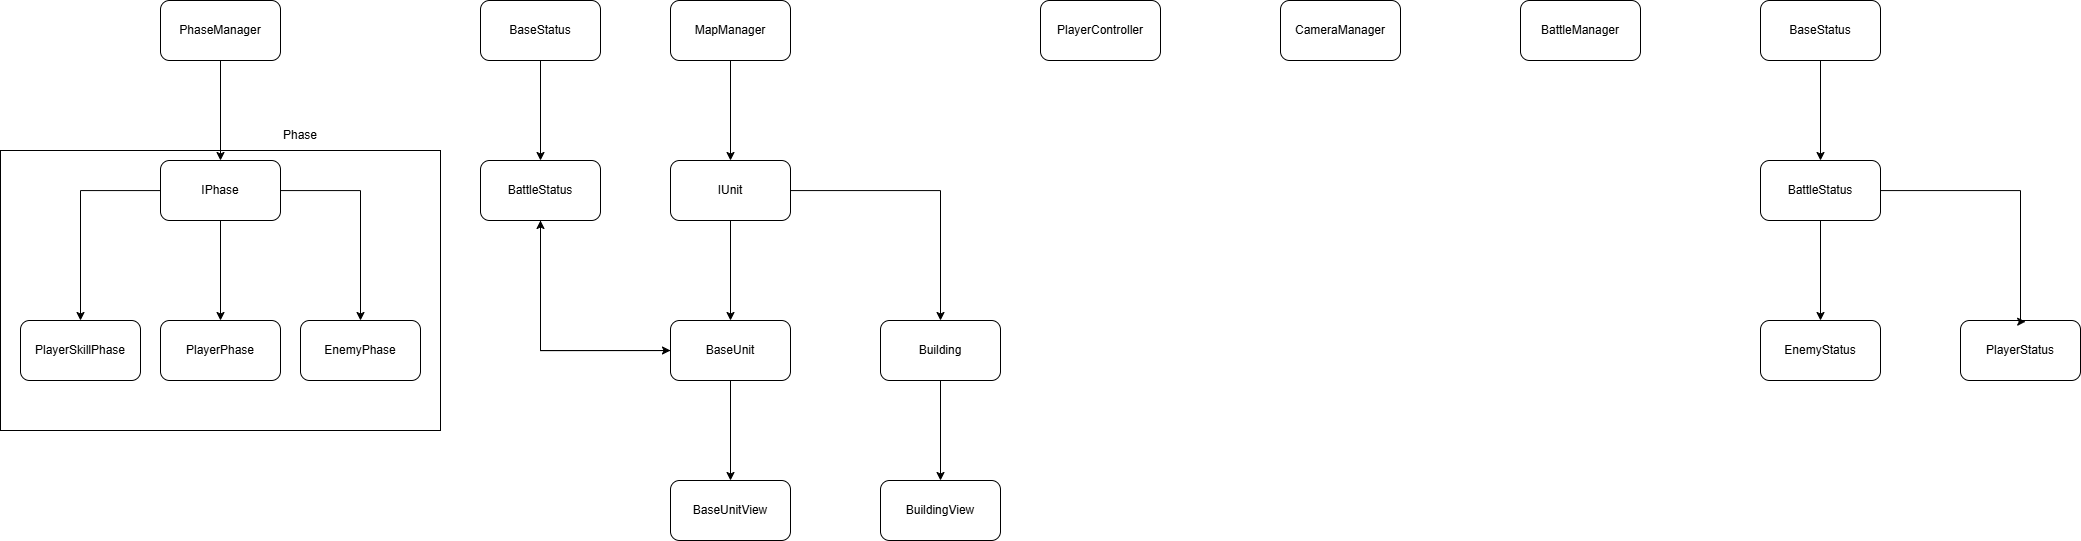

The diagram above was exported from draw.io. Its source (the exported page's mxGraphModel, read from the mxfile embedded in the PNG):
<mxGraphModel dx="918" dy="957" grid="1" gridSize="10" guides="1" tooltips="1" connect="1" arrows="1" fold="1" page="1" pageScale="1" pageWidth="827" pageHeight="1169" math="0" shadow="0">
  <root>
    <mxCell id="0" />
    <mxCell id="1" parent="0" />
    <mxCell id="Z5NWjTWqnw5u9phxf280-17" parent="1" style="rounded=0;whiteSpace=wrap;html=1;" value="" vertex="1">
      <mxGeometry height="280" width="440" x="40" y="430" as="geometry" />
    </mxCell>
    <mxCell id="Z5NWjTWqnw5u9phxf280-13" edge="1" parent="1" source="Z5NWjTWqnw5u9phxf280-1" style="edgeStyle=orthogonalEdgeStyle;rounded=0;orthogonalLoop=1;jettySize=auto;html=1;entryX=0.5;entryY=0;entryDx=0;entryDy=0;" target="Z5NWjTWqnw5u9phxf280-2">
      <mxGeometry relative="1" as="geometry" />
    </mxCell>
    <mxCell id="Z5NWjTWqnw5u9phxf280-1" parent="1" style="rounded=1;whiteSpace=wrap;html=1;" value="PhaseManager" vertex="1">
      <mxGeometry height="60" width="120" x="200" y="280" as="geometry" />
    </mxCell>
    <mxCell id="Z5NWjTWqnw5u9phxf280-14" edge="1" parent="1" source="Z5NWjTWqnw5u9phxf280-2" style="edgeStyle=orthogonalEdgeStyle;rounded=0;orthogonalLoop=1;jettySize=auto;html=1;entryX=0.5;entryY=0;entryDx=0;entryDy=0;" target="Z5NWjTWqnw5u9phxf280-3">
      <mxGeometry relative="1" as="geometry" />
    </mxCell>
    <mxCell id="Z5NWjTWqnw5u9phxf280-15" edge="1" parent="1" source="Z5NWjTWqnw5u9phxf280-2" style="edgeStyle=orthogonalEdgeStyle;rounded=0;orthogonalLoop=1;jettySize=auto;html=1;entryX=0.5;entryY=0;entryDx=0;entryDy=0;" target="Z5NWjTWqnw5u9phxf280-4">
      <mxGeometry relative="1" as="geometry" />
    </mxCell>
    <mxCell id="Z5NWjTWqnw5u9phxf280-16" edge="1" parent="1" source="Z5NWjTWqnw5u9phxf280-2" style="edgeStyle=orthogonalEdgeStyle;rounded=0;orthogonalLoop=1;jettySize=auto;html=1;entryX=0.5;entryY=0;entryDx=0;entryDy=0;" target="Z5NWjTWqnw5u9phxf280-5">
      <mxGeometry relative="1" as="geometry" />
    </mxCell>
    <mxCell id="Z5NWjTWqnw5u9phxf280-2" parent="1" style="rounded=1;whiteSpace=wrap;html=1;" value="IPhase" vertex="1">
      <mxGeometry height="60" width="120" x="200" y="440" as="geometry" />
    </mxCell>
    <mxCell id="Z5NWjTWqnw5u9phxf280-3" parent="1" style="rounded=1;whiteSpace=wrap;html=1;" value="PlayerPhase" vertex="1">
      <mxGeometry height="60" width="120" x="200" y="600" as="geometry" />
    </mxCell>
    <mxCell id="Z5NWjTWqnw5u9phxf280-4" parent="1" style="rounded=1;whiteSpace=wrap;html=1;" value="PlayerSkillPhase" vertex="1">
      <mxGeometry height="60" width="120" x="60" y="600" as="geometry" />
    </mxCell>
    <mxCell id="Z5NWjTWqnw5u9phxf280-5" parent="1" style="rounded=1;whiteSpace=wrap;html=1;" value="EnemyPhase" vertex="1">
      <mxGeometry height="60" width="120" x="340" y="600" as="geometry" />
    </mxCell>
    <mxCell id="Z5NWjTWqnw5u9phxf280-11" edge="1" parent="1" source="Z5NWjTWqnw5u9phxf280-6" style="edgeStyle=orthogonalEdgeStyle;rounded=0;orthogonalLoop=1;jettySize=auto;html=1;entryX=0.5;entryY=0;entryDx=0;entryDy=0;" target="Z5NWjTWqnw5u9phxf280-7">
      <mxGeometry relative="1" as="geometry" />
    </mxCell>
    <mxCell id="Z5NWjTWqnw5u9phxf280-6" parent="1" style="rounded=1;whiteSpace=wrap;html=1;" value="MapManager" vertex="1">
      <mxGeometry height="60" width="120" x="710" y="280" as="geometry" />
    </mxCell>
    <mxCell id="Z5NWjTWqnw5u9phxf280-12" edge="1" parent="1" source="Z5NWjTWqnw5u9phxf280-7" style="edgeStyle=orthogonalEdgeStyle;rounded=0;orthogonalLoop=1;jettySize=auto;html=1;entryX=0.5;entryY=0;entryDx=0;entryDy=0;" target="Z5NWjTWqnw5u9phxf280-8">
      <mxGeometry relative="1" as="geometry" />
    </mxCell>
    <mxCell id="qJosz3JrKhs2cwpOEDfC-4" edge="1" parent="1" source="Z5NWjTWqnw5u9phxf280-7" style="edgeStyle=orthogonalEdgeStyle;rounded=0;orthogonalLoop=1;jettySize=auto;html=1;" target="qJosz3JrKhs2cwpOEDfC-2">
      <mxGeometry relative="1" as="geometry" />
    </mxCell>
    <mxCell id="Z5NWjTWqnw5u9phxf280-7" parent="1" style="rounded=1;whiteSpace=wrap;html=1;" value="IUnit" vertex="1">
      <mxGeometry height="60" width="120" x="710" y="440" as="geometry" />
    </mxCell>
    <mxCell id="Z5NWjTWqnw5u9phxf280-20" edge="1" parent="1" source="Z5NWjTWqnw5u9phxf280-8" style="edgeStyle=orthogonalEdgeStyle;rounded=0;orthogonalLoop=1;jettySize=auto;html=1;entryX=0.5;entryY=0;entryDx=0;entryDy=0;" target="Z5NWjTWqnw5u9phxf280-19">
      <mxGeometry relative="1" as="geometry" />
    </mxCell>
    <mxCell id="qJosz3JrKhs2cwpOEDfC-13" edge="1" parent="1" source="Z5NWjTWqnw5u9phxf280-8" style="edgeStyle=orthogonalEdgeStyle;rounded=0;orthogonalLoop=1;jettySize=auto;html=1;entryX=0.5;entryY=1;entryDx=0;entryDy=0;" target="qJosz3JrKhs2cwpOEDfC-6">
      <mxGeometry relative="1" as="geometry" />
    </mxCell>
    <mxCell id="Z5NWjTWqnw5u9phxf280-8" parent="1" style="rounded=1;whiteSpace=wrap;html=1;" value="BaseUnit" vertex="1">
      <mxGeometry height="60" width="120" x="710" y="600" as="geometry" />
    </mxCell>
    <mxCell id="Z5NWjTWqnw5u9phxf280-18" parent="1" style="text;html=1;whiteSpace=wrap;strokeColor=none;fillColor=none;align=center;verticalAlign=middle;rounded=0;" value="Phase" vertex="1">
      <mxGeometry height="30" width="60" x="310" y="400" as="geometry" />
    </mxCell>
    <mxCell id="Z5NWjTWqnw5u9phxf280-19" parent="1" style="rounded=1;whiteSpace=wrap;html=1;" value="BaseUnitView" vertex="1">
      <mxGeometry height="60" width="120" x="710" y="760" as="geometry" />
    </mxCell>
    <mxCell id="qJosz3JrKhs2cwpOEDfC-1" parent="1" style="rounded=1;whiteSpace=wrap;html=1;" value="PlayerController" vertex="1">
      <mxGeometry height="60" width="120" x="1080" y="280" as="geometry" />
    </mxCell>
    <mxCell id="qJosz3JrKhs2cwpOEDfC-5" edge="1" parent="1" source="qJosz3JrKhs2cwpOEDfC-2" style="edgeStyle=orthogonalEdgeStyle;rounded=0;orthogonalLoop=1;jettySize=auto;html=1;" target="qJosz3JrKhs2cwpOEDfC-3">
      <mxGeometry relative="1" as="geometry" />
    </mxCell>
    <mxCell id="qJosz3JrKhs2cwpOEDfC-2" parent="1" style="rounded=1;whiteSpace=wrap;html=1;" value="Building" vertex="1">
      <mxGeometry height="60" width="120" x="920" y="600" as="geometry" />
    </mxCell>
    <mxCell id="qJosz3JrKhs2cwpOEDfC-3" parent="1" style="rounded=1;whiteSpace=wrap;html=1;" value="BuildingView" vertex="1">
      <mxGeometry height="60" width="120" x="920" y="760" as="geometry" />
    </mxCell>
    <mxCell id="qJosz3JrKhs2cwpOEDfC-9" edge="1" parent="1" source="qJosz3JrKhs2cwpOEDfC-6" style="edgeStyle=orthogonalEdgeStyle;rounded=0;orthogonalLoop=1;jettySize=auto;html=1;entryX=0;entryY=0.5;entryDx=0;entryDy=0;" target="Z5NWjTWqnw5u9phxf280-8">
      <mxGeometry relative="1" as="geometry">
        <Array as="points">
          <mxPoint x="580" y="630" />
        </Array>
      </mxGeometry>
    </mxCell>
    <mxCell id="qJosz3JrKhs2cwpOEDfC-6" parent="1" style="rounded=1;whiteSpace=wrap;html=1;" value="BattleStatus" vertex="1">
      <mxGeometry height="60" width="120" x="520" y="440" as="geometry" />
    </mxCell>
    <mxCell id="qJosz3JrKhs2cwpOEDfC-11" edge="1" parent="1" source="qJosz3JrKhs2cwpOEDfC-10" style="edgeStyle=orthogonalEdgeStyle;rounded=0;orthogonalLoop=1;jettySize=auto;html=1;entryX=0.5;entryY=0;entryDx=0;entryDy=0;" target="qJosz3JrKhs2cwpOEDfC-6">
      <mxGeometry relative="1" as="geometry" />
    </mxCell>
    <mxCell id="qJosz3JrKhs2cwpOEDfC-10" parent="1" style="rounded=1;whiteSpace=wrap;html=1;" value="BaseStatus" vertex="1">
      <mxGeometry height="60" width="120" x="520" y="280" as="geometry" />
    </mxCell>
    <mxCell id="qJosz3JrKhs2cwpOEDfC-12" parent="1" style="rounded=1;whiteSpace=wrap;html=1;" value="CameraManager" vertex="1">
      <mxGeometry height="60" width="120" x="1320" y="280" as="geometry" />
    </mxCell>
    <mxCell id="CS1WQAB_iqaT2YlG1IwL-1" parent="1" style="rounded=1;whiteSpace=wrap;html=1;" value="BattleManager" vertex="1">
      <mxGeometry height="60" width="120" x="1560" y="280" as="geometry" />
    </mxCell>
    <mxCell id="CS1WQAB_iqaT2YlG1IwL-6" edge="1" parent="1" source="CS1WQAB_iqaT2YlG1IwL-2" style="edgeStyle=orthogonalEdgeStyle;rounded=0;orthogonalLoop=1;jettySize=auto;html=1;entryX=0.5;entryY=0;entryDx=0;entryDy=0;" target="CS1WQAB_iqaT2YlG1IwL-3">
      <mxGeometry relative="1" as="geometry" />
    </mxCell>
    <mxCell id="CS1WQAB_iqaT2YlG1IwL-2" parent="1" style="rounded=1;whiteSpace=wrap;html=1;" value="BaseStatus" vertex="1">
      <mxGeometry height="60" width="120" x="1800" y="280" as="geometry" />
    </mxCell>
    <mxCell id="CS1WQAB_iqaT2YlG1IwL-7" edge="1" parent="1" source="CS1WQAB_iqaT2YlG1IwL-3" style="edgeStyle=orthogonalEdgeStyle;rounded=0;orthogonalLoop=1;jettySize=auto;html=1;entryX=0.5;entryY=0;entryDx=0;entryDy=0;" target="CS1WQAB_iqaT2YlG1IwL-4">
      <mxGeometry relative="1" as="geometry" />
    </mxCell>
    <mxCell id="CS1WQAB_iqaT2YlG1IwL-3" parent="1" style="rounded=1;whiteSpace=wrap;html=1;" value="BattleStatus" vertex="1">
      <mxGeometry height="60" width="120" x="1800" y="440" as="geometry" />
    </mxCell>
    <mxCell id="CS1WQAB_iqaT2YlG1IwL-4" parent="1" style="rounded=1;whiteSpace=wrap;html=1;" value="EnemyStatus" vertex="1">
      <mxGeometry height="60" width="120" x="1800" y="600" as="geometry" />
    </mxCell>
    <mxCell id="CS1WQAB_iqaT2YlG1IwL-5" parent="1" style="rounded=1;whiteSpace=wrap;html=1;" value="PlayerStatus" vertex="1">
      <mxGeometry height="60" width="120" x="2000" y="600" as="geometry" />
    </mxCell>
    <mxCell id="CS1WQAB_iqaT2YlG1IwL-8" edge="1" parent="1" source="CS1WQAB_iqaT2YlG1IwL-3" style="edgeStyle=orthogonalEdgeStyle;rounded=0;orthogonalLoop=1;jettySize=auto;html=1;entryX=0.543;entryY=0.018;entryDx=0;entryDy=0;entryPerimeter=0;" target="CS1WQAB_iqaT2YlG1IwL-5">
      <mxGeometry relative="1" as="geometry">
        <Array as="points">
          <mxPoint x="2060" y="470" />
          <mxPoint x="2060" y="601" />
        </Array>
      </mxGeometry>
    </mxCell>
  </root>
</mxGraphModel>